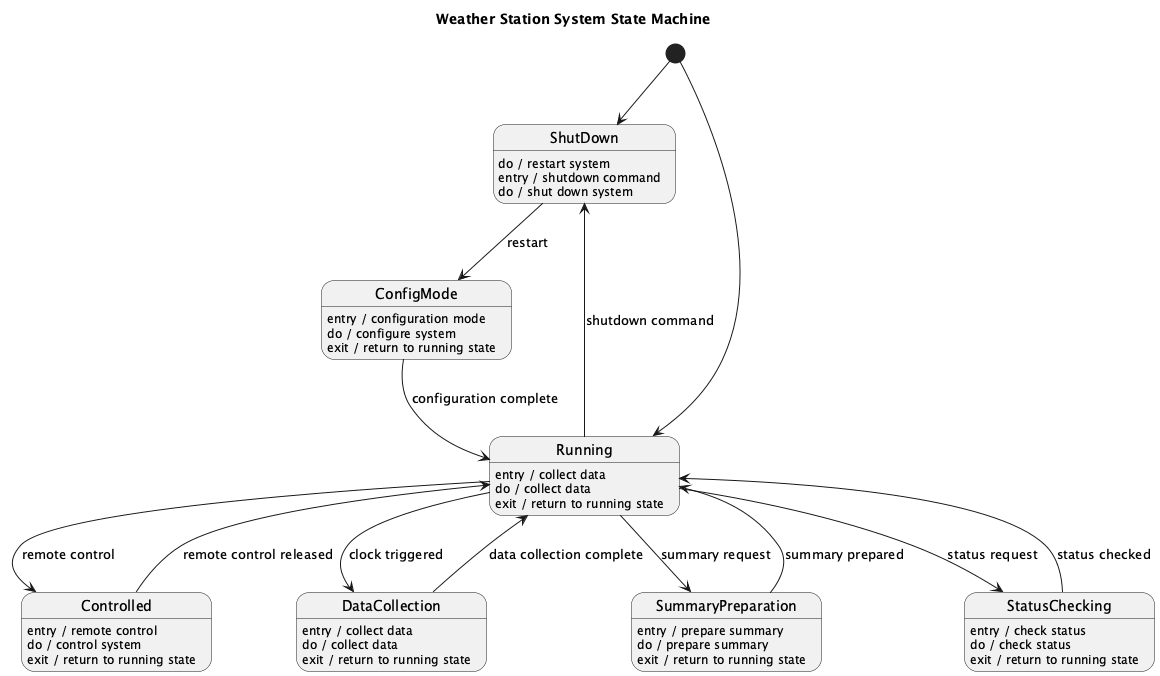

The diagram above was rendered by PlantUML. Its source (embedded in the PNG):
@startuml
title Weather Station System State Machine

[*] --> ShutDown
state ShutDown
ShutDown : do / restart system

state ConfigMode
ConfigMode : entry / configuration mode
ConfigMode : do / configure system
ConfigMode : exit / return to running state

state Running
Running : entry / collect data
Running : do / collect data
Running : exit / return to running state

state Controlled
Controlled : entry / remote control
Controlled : do / control system
Controlled : exit / return to running state

state ShutDown
ShutDown : entry / shutdown command
ShutDown : do / shut down system

state DataCollection
DataCollection : entry / collect data
DataCollection : do / collect data
DataCollection : exit / return to running state

state SummaryPreparation
SummaryPreparation : entry / prepare summary
SummaryPreparation : do / prepare summary
SummaryPreparation : exit / return to running state

state StatusChecking
StatusChecking : entry / check status
StatusChecking : do / check status
StatusChecking : exit / return to running state

ShutDown --> ConfigMode : restart
ConfigMode --> Running : configuration complete
Running --> DataCollection : clock triggered
DataCollection --> Running : data collection complete
Running --> SummaryPreparation : summary request
SummaryPreparation --> Running : summary prepared
Running --> StatusChecking : status request
StatusChecking --> Running : status checked
Running --> Controlled : remote control
Controlled --> Running : remote control released
Running --> ShutDown : shutdown command

[*] --> Running
@enduml